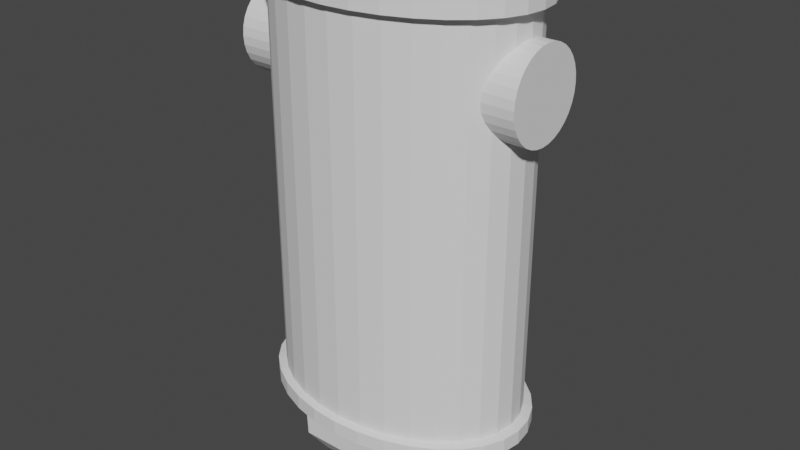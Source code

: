 # Source: BasicTorsoUnscuffedUnTexed.blend  (saved by Blender 2.93.21; exported with 4.5.12 LTS)
import bpy
from mathutils import Matrix  # noqa: F401  (used for matrix-valued properties, if any)

bpy.ops.wm.read_factory_settings(use_empty=True)
scene = bpy.context.scene
scene.name = 'Scene'

# ---- collections
col_collection = bpy.data.collections.new('Collection'); scene.collection.children.link(col_collection)

# ---- world
world_world = bpy.data.worlds.new('World'); scene.world = world_world
world_world.use_nodes = True; world_world.node_tree.nodes.clear()
_N = world_world.node_tree.nodes; _L = world_world.node_tree.links
n0 = _N.new('ShaderNodeOutputWorld'); n0.name = 'World Output'; n0.location = (300, 300)
n1 = _N.new('ShaderNodeBackground'); n1.name = 'Background'; n1.location = (10, 300)
n1.inputs[0].default_value = (0.05088, 0.05088, 0.05088, 1.0)
_L.new(n1.outputs[0], n0.inputs[0])
n0.is_active_output = True
world_world.color = (0.05088, 0.05088, 0.05088)
world_world.use_sun_shadow = False
world_world.sun_shadow_jitter_overblur = 0.0

# ---- meshes
me_cylinder = bpy.data.meshes.new('Cylinder')
me_cylinder.from_pydata([(0.0, 3.0, 6.0), (1.051, 2.835, -3.996), (0.5853, 2.942, 6.0), (1.148, 2.772, 6.0), (1.667, 2.494, 6.0), (2.121, 2.121, 6.0), (2.494, 1.667, 6.0), (2.772, 1.148, 6.0), (2.942, 0.5853, 6.0), (3.0, -1.311e-07, 6.0), (1.051, -2.835, -3.996), (2.942, -0.5853, 6.0), (2.772, -1.148, 6.0), (2.494, -1.667, 6.0), (2.121, -2.121, 6.0), (1.667, -2.494, 6.0), (1.148, -2.772, 6.0), (0.5853, -2.942, 6.0), (-2.623e-07, -3.0, 6.0), (-1.051, -2.835, -3.996), (-0.5853, -2.942, 6.0), (-1.148, -2.772, 6.0), (-1.667, -2.494, 6.0), (-2.121, -2.121, 6.0), (-2.494, -1.667, 6.0), (-2.772, -1.148, 6.0), (-2.942, -0.5853, 6.0), (-3.0, 3.577e-08, 6.0), (-1.051, 2.835, -3.996), (-2.942, 0.5853, 6.0), (-2.772, 1.148, 6.0), (-2.494, 1.667, 6.0), (-2.121, 2.121, 6.0), (-1.667, 2.494, 6.0), (-1.148, 2.772, 6.0), (-0.5853, 2.942, 6.0), (3.356, 1.428, 4.472), (2.356, 1.428, 4.472), (3.356, 1.401, 4.667), (2.356, 1.401, 4.667), (3.356, 1.32, 4.855), (2.356, 1.32, 4.855), (3.356, 1.188, 5.027), (2.356, 1.188, 5.027), (3.356, 1.01, 5.179), (2.356, 1.01, 5.179), (3.356, 0.7935, 5.303), (2.356, 0.7935, 5.303), (3.356, 0.5466, 5.396), (2.356, 0.5466, 5.396), (3.356, 0.2786, 5.453), (2.356, 0.2786, 5.453), (3.356, -3.503e-07, 5.472), (2.356, -1.584e-07, 5.472), (3.356, -0.2786, 5.453), (2.356, -0.2786, 5.453), (3.356, -0.5466, 5.396), (2.356, -0.5466, 5.396), (3.356, -0.7935, 5.303), (2.356, -0.7935, 5.303), (3.356, -1.01, 5.179), (2.356, -1.01, 5.179), (3.356, -1.188, 5.027), (2.356, -1.188, 5.027), (3.356, -1.32, 4.855), (2.356, -1.32, 4.855), (3.356, -1.401, 4.667), (2.356, -1.401, 4.667), (3.356, -1.428, 4.472), (2.356, -1.428, 4.472), (3.356, -1.401, 4.277), (2.356, -1.401, 4.277), (3.356, -1.32, 4.089), (2.356, -1.32, 4.089), (3.356, -1.188, 3.916), (2.356, -1.188, 3.916), (3.356, -1.01, 3.765), (2.356, -1.01, 3.765), (3.356, -0.7935, 3.64), (2.356, -0.7935, 3.64), (3.356, -0.5466, 3.548), (2.356, -0.5466, 3.548), (3.356, -0.2786, 3.491), (2.356, -0.2786, 3.491), (3.356, 1.13e-07, 3.472), (2.356, 3.049e-07, 3.472), (3.356, 0.2786, 3.491), (2.356, 0.2786, 3.491), (3.356, 0.5466, 3.548), (2.356, 0.5466, 3.548), (3.356, 0.7935, 3.64), (2.356, 0.7935, 3.64), (3.356, 1.01, 3.765), (2.356, 1.01, 3.765), (3.356, 1.188, 3.916), (2.356, 1.188, 3.916), (3.356, 1.32, 4.089), (2.356, 1.32, 4.089), (3.356, 1.401, 4.277), (2.356, 1.401, 4.277), (-2.444, 1.428, 4.472), (-3.444, 1.428, 4.472), (-2.444, 1.401, 4.667), (-3.444, 1.401, 4.667), (-2.444, 1.32, 4.855), (-3.444, 1.32, 4.855), (-2.444, 1.188, 5.027), (-3.444, 1.188, 5.027), (-2.444, 1.01, 5.179), (-3.444, 1.01, 5.179), (-2.444, 0.7935, 5.303), (-3.444, 0.7935, 5.303), (-2.444, 0.5466, 5.396), (-3.444, 0.5466, 5.396), (-2.444, 0.2786, 5.453), (-3.444, 0.2786, 5.453), (-2.444, -3.503e-07, 5.472), (-3.444, -1.584e-07, 5.472), (-2.444, -0.2786, 5.453), (-3.444, -0.2786, 5.453), (-2.444, -0.5466, 5.396), (-3.444, -0.5466, 5.396), (-2.444, -0.7935, 5.303), (-3.444, -0.7935, 5.303), (-2.444, -1.01, 5.179), (-3.444, -1.01, 5.179), (-2.444, -1.188, 5.027), (-3.444, -1.188, 5.027), (-2.444, -1.32, 4.855), (-3.444, -1.32, 4.855), (-2.444, -1.401, 4.667), (-3.444, -1.401, 4.667), (-2.444, -1.428, 4.472), (-3.444, -1.428, 4.472), (-2.444, -1.401, 4.277), (-3.444, -1.401, 4.277), (-2.444, -1.32, 4.089), (-3.444, -1.32, 4.089), (-2.444, -1.188, 3.916), (-3.444, -1.188, 3.916), (-2.444, -1.01, 3.765), (-3.444, -1.01, 3.765), (-2.444, -0.7935, 3.64), (-3.444, -0.7935, 3.64), (-2.444, -0.5466, 3.548), (-3.444, -0.5466, 3.548), (-2.444, -0.2786, 3.491), (-3.444, -0.2786, 3.491), (-2.444, 1.13e-07, 3.472), (-3.444, 3.049e-07, 3.472), (-2.444, 0.2786, 3.491), (-3.444, 0.2786, 3.491), (-2.444, 0.5466, 3.548), (-3.444, 0.5466, 3.548), (-2.444, 0.7935, 3.64), (-3.444, 0.7935, 3.64), (-2.444, 1.01, 3.765), (-3.444, 1.01, 3.765), (-2.444, 1.188, 3.916), (-3.444, 1.188, 3.916), (-2.444, 1.32, 4.089), (-3.444, 1.32, 4.089), (-2.444, 1.401, 4.277), (-3.444, 1.401, 4.277), (-8.522e-08, 0.9702, 6.432), (0.1105, 0.9539, 6.432), (0.22, 0.9042, 6.432), (0.3255, 0.8199, 6.432), (0.4214, 0.7022, 6.432), (0.5023, 0.5548, 6.432), (0.5635, 0.3837, 6.432), (0.6015, 0.196, 6.432), (0.6145, -1.034e-07, 6.432), (0.6015, -0.196, 6.432), (0.5635, -0.3837, 6.432), (0.5023, -0.5548, 6.432), (0.4214, -0.7022, 6.432), (0.3255, -0.8199, 6.432), (0.22, -0.9042, 6.432), (0.1105, -0.9539, 6.432), (6.363e-08, -0.9702, 6.432), (-0.1105, -0.9539, 6.432), (-0.22, -0.9042, 6.432), (-0.3255, -0.8199, 6.432), (-0.4214, -0.7022, 6.432), (-0.5023, -0.5548, 6.432), (-0.5635, -0.3837, 6.432), (-0.6015, -0.196, 6.432), (-0.6145, 1.442e-07, 6.432), (-0.6015, 0.196, 6.432), (-0.5635, 0.3837, 6.432), (-0.5023, 0.5548, 6.432), (-0.4214, 0.7022, 6.432), (-0.3255, 0.8199, 6.432), (-0.22, 0.9042, 6.432), (-0.1105, 0.9539, 6.432), (3.17, -0.6306, 6.035), (2.986, -1.237, 6.035), (-1.237, -2.986, 6.035), (-1.796, -2.687, 6.035), (-2.687, 1.796, 6.035), (-2.285, 2.285, 6.035), (2.687, 1.796, 6.035), (2.986, 1.237, 6.035), (1.237, -2.986, 6.035), (0.6306, -3.17, 6.035), (-3.17, -0.6306, 6.035), (-3.232, 4.225e-08, 6.035), (0.6306, 3.17, 6.035), (1.237, 2.986, 6.035), (2.687, -1.796, 6.035), (-2.285, -2.285, 6.035), (-1.796, 2.687, 6.035), (3.17, 0.6306, 6.035), (-2.819e-07, -3.232, 6.035), (-3.17, 0.6306, 6.035), (1.796, 2.687, 6.035), (2.285, -2.285, 6.035), (-2.687, -1.796, 6.035), (-1.237, 2.986, 6.035), (3.232, -1.376e-07, 6.035), (-0.6306, -3.17, 6.035), (-2.986, 1.237, 6.035), (2.285, 2.285, 6.035), (1.796, -2.687, 6.035), (-2.986, -1.237, 6.035), (-0.6306, 3.17, 6.035), (6.534e-10, 3.232, 6.035), (0.0, 3.0, -2.972), (0.5853, 2.942, -2.972), (1.148, 2.772, -2.972), (1.667, 2.494, -2.972), (2.121, 2.121, -2.972), (2.494, 1.667, -2.972), (2.772, 1.148, -2.972), (2.942, 0.5853, -2.972), (3.0, -1.311e-07, -2.972), (2.942, -0.5853, -2.972), (2.772, -1.148, -2.972), (2.494, -1.667, -2.972), (2.121, -2.121, -2.972), (1.667, -2.494, -2.972), (1.148, -2.772, -2.972), (0.5853, -2.942, -2.972), (-2.623e-07, -3.0, -2.972), (-0.5853, -2.942, -2.972), (-1.148, -2.772, -2.972), (-1.667, -2.494, -2.972), (-2.121, -2.121, -2.972), (-2.494, -1.667, -2.972), (-2.772, -1.148, -2.972), (-2.942, -0.5853, -2.972), (-3.0, 3.577e-08, -2.972), (-2.942, 0.5853, -2.972), (-2.772, 1.148, -2.972), (-2.494, 1.667, -2.972), (-2.121, 2.121, -2.972), (-1.667, 2.494, -2.972), (-1.148, 2.772, -2.972), (-0.5853, 2.942, -2.972), (0.627, 3.152, -3.023), (1.23, 2.969, -3.023), (1.785, 2.672, -3.023), (2.272, 2.272, -3.023), (2.672, 1.785, -3.023), (2.969, 1.23, -3.023), (3.152, 0.627, -3.023), (3.214, -1.371e-07, -3.023), (3.152, -0.627, -3.023), (2.969, -1.23, -3.023), (2.672, -1.785, -3.023), (2.272, -2.272, -3.023), (1.785, -2.672, -3.023), (1.23, -2.969, -3.023), (0.627, -3.152, -3.023), (-2.838e-07, -3.214, -3.023), (-0.627, -3.152, -3.023), (-1.23, -2.969, -3.023), (-1.785, -2.672, -3.023), (-2.272, -2.272, -3.023), (-2.672, -1.785, -3.023), (-2.969, -1.23, -3.023), (-3.152, -0.627, -3.023), (-3.214, 4.173e-08, -3.023), (-3.152, 0.627, -3.023), (-2.969, 1.23, -3.023), (-2.672, 1.785, -3.023), (-2.272, 2.272, -3.023), (-1.785, 2.672, -3.023), (-1.23, 2.969, -3.023), (-0.627, 3.152, -3.023), (-2.853e-09, 3.214, -3.023), (0.6306, 3.17, 6.432), (3.099e-08, 3.232, 6.432), (1.237, 2.986, 6.432), (1.796, 2.687, 6.432), (2.285, 2.285, 6.432), (2.687, 1.796, 6.432), (2.986, 1.237, 6.432), (3.17, 0.6306, 6.432), (3.232, -1.376e-07, 6.432), (3.17, -0.6306, 6.432), (2.986, -1.237, 6.432), (2.687, -1.796, 6.432), (2.285, -2.285, 6.432), (1.796, -2.687, 6.432), (1.237, -2.986, 6.432), (0.6306, -3.17, 6.432), (-2.516e-07, -3.232, 6.432), (-0.6306, -3.17, 6.432), (-1.237, -2.986, 6.432), (-1.796, -2.687, 6.432), (-2.285, -2.285, 6.432), (-2.687, -1.796, 6.432), (-2.986, -1.237, 6.432), (-3.17, -0.6306, 6.432), (-3.232, 4.225e-08, 6.432), (-3.17, 0.6306, 6.432), (-2.986, 1.237, 6.432), (-2.687, 1.796, 6.432), (-2.285, 2.285, 6.432), (-1.796, 2.687, 6.432), (-1.237, 2.986, 6.432), (-0.6306, 3.17, 6.432), (0.3168, 2.382, 6.432), (-8.581e-07, 2.428, 6.432), (0.6215, 2.244, 6.432), (0.9023, 2.019, 6.432), (1.148, 1.717, 6.432), (1.35, 1.349, 6.432), (1.5, 0.9293, 6.432), (1.593, 0.4738, 6.432), (1.624, -2.235e-07, 6.432), (1.593, -0.4738, 6.432), (1.5, -0.9293, 6.432), (1.35, -1.349, 6.432), (1.148, -1.717, 6.432), (0.9023, -2.019, 6.432), (0.6215, -2.244, 6.432), (0.3168, -2.382, 6.432), (-2.228e-07, -2.428, 6.432), (-0.3168, -2.382, 6.432), (-0.6215, -2.244, 6.432), (-0.9023, -2.019, 6.432), (-1.148, -1.717, 6.432), (-1.35, -1.349, 6.432), (-1.5, -0.9293, 6.432), (-1.593, -0.4738, 6.432), (-1.624, 1.927e-07, 6.432), (-1.593, 0.4738, 6.432), (-1.5, 0.9293, 6.432), (-1.35, 1.349, 6.432), (-1.148, 1.717, 6.432), (-0.9023, 2.019, 6.432), (-0.6215, 2.244, 6.432), (-0.3168, 2.382, 6.432), (0.1367, 1.043, 6.745), (-3.451e-07, 1.063, 6.745), (0.2686, 0.9833, 6.745), (0.3906, 0.8857, 6.745), (0.4981, 0.7539, 6.745), (0.5865, 0.5927, 6.745), (0.6524, 0.4085, 6.745), (0.693, 0.2083, 6.745), (0.7067, -1.019e-07, 6.745), (0.693, -0.2083, 6.745), (0.6524, -0.4085, 6.745), (0.5865, -0.5927, 6.745), (0.4981, -0.7539, 6.745), (0.3906, -0.8857, 6.745), (0.2686, -0.9833, 6.745), (0.1367, -1.043, 6.745), (-8.039e-08, -1.063, 6.745), (-0.1367, -1.043, 6.745), (-0.2686, -0.9833, 6.745), (-0.3906, -0.8857, 6.745), (-0.4981, -0.7539, 6.745), (-0.5865, -0.5927, 6.745), (-0.6524, -0.4084, 6.745), (-0.693, -0.2083, 6.745), (-0.7067, 9.011e-08, 6.745), (-0.693, 0.2083, 6.745), (-0.6524, 0.4085, 6.745), (-0.5865, 0.5927, 6.745), (-0.4981, 0.7539, 6.745), (-0.3906, 0.8857, 6.745), (-0.2686, 0.9833, 6.745), (-0.1367, 1.043, 6.745), (-2.853e-09, 3.214, -3.355), (0.627, 3.152, -3.355), (1.23, 2.969, -3.355), (1.785, 2.672, -3.355), (2.272, 2.272, -3.355), (2.672, 1.785, -3.355), (2.969, 1.23, -3.355), (3.152, 0.627, -3.355), (3.214, -1.371e-07, -3.355), (3.152, -0.627, -3.355), (2.969, -1.23, -3.355), (2.672, -1.785, -3.355), (2.272, -2.272, -3.355), (1.785, -2.672, -3.355), (1.23, -2.969, -3.355), (0.627, -3.152, -3.355), (-2.838e-07, -3.214, -3.355), (-0.627, -3.152, -3.355), (-1.23, -2.969, -3.355), (-1.785, -2.672, -3.355), (-2.272, -2.272, -3.355), (-2.672, -1.785, -3.355), (-2.969, -1.23, -3.355), (-3.152, -0.627, -3.355), (-3.214, 4.173e-08, -3.355), (-3.152, 0.627, -3.355), (-2.969, 1.23, -3.355), (-2.672, 1.785, -3.355), (-2.272, 2.272, -3.355), (-1.785, 2.672, -3.355), (-1.23, 2.969, -3.355), (-0.627, 3.152, -3.355), (1.07, -2.855, -3.355), (-1.07, -2.855, -3.355), (1.07, 2.855, -3.355), (-1.07, 2.855, -3.355), (1.051, 2.025, -4.741), (1.051, 1.215, -5.115), (1.051, 0.4051, -5.202), (1.051, -0.4051, -5.202), (1.051, -1.215, -5.115), (1.051, -2.025, -4.741), (-1.051, -2.025, -4.741), (-1.051, -1.215, -5.115), (-1.051, -0.4051, -5.202), (-1.051, 0.4051, -5.202), (-1.051, 1.215, -5.115), (-1.051, 2.025, -4.741), (0.1145, 0.9675, 6.745), (-1.236e-07, 0.9844, 6.745), (0.2275, 0.9163, 6.745), (0.3354, 0.83, 6.745), (0.4331, 0.7101, 6.745), (0.5152, 0.5606, 6.745), (0.5771, 0.3875, 6.745), (0.6155, 0.1979, 6.745), (0.6285, -1.013e-07, 6.745), (0.6155, -0.1979, 6.745), (0.5771, -0.3875, 6.745), (0.5152, -0.5606, 6.745), (0.4331, -0.7101, 6.745), (0.3354, -0.83, 6.745), (0.2275, -0.9163, 6.745), (0.1145, -0.9675, 6.745), (4.255e-08, -0.9844, 6.745), (-0.1145, -0.9675, 6.745), (-0.2275, -0.9163, 6.745), (-0.3354, -0.83, 6.745), (-0.4331, -0.7101, 6.745), (-0.5152, -0.5606, 6.745), (-0.5771, -0.3875, 6.745), (-0.6155, -0.1979, 6.745), (-0.6285, 1.356e-07, 6.745), (-0.6155, 0.1979, 6.745), (-0.5771, 0.3875, 6.745), (-0.5152, 0.5606, 6.745), (-0.4331, 0.7101, 6.745), (-0.3354, 0.83, 6.745), (-0.2275, 0.9163, 6.745), (-0.1145, 0.9675, 6.745)], [], [(228, 0, 2, 229), (229, 2, 3, 230), (230, 3, 4, 231), (231, 4, 5, 232), (232, 5, 6, 233), (233, 6, 7, 234), (234, 7, 8, 235), (235, 8, 9, 236), (236, 9, 11, 237), (237, 11, 12, 238), (238, 12, 13, 239), (239, 13, 14, 240), (240, 14, 15, 241), (241, 15, 16, 242), (242, 16, 17, 243), (243, 17, 18, 244), (244, 18, 20, 245), (245, 20, 21, 246), (246, 21, 22, 247), (247, 22, 23, 248), (248, 23, 24, 249), (249, 24, 25, 250), (250, 25, 26, 251), (251, 26, 27, 252), (252, 27, 29, 253), (253, 29, 30, 254), (254, 30, 31, 255), (255, 31, 32, 256), (256, 32, 33, 257), (257, 33, 34, 258), (197, 196, 301, 302), (258, 34, 35, 259), (259, 35, 0, 228), (36, 37, 39, 38), (38, 39, 41, 40), (40, 41, 43, 42), (42, 43, 45, 44), (44, 45, 47, 46), (46, 47, 49, 48), (48, 49, 51, 50), (50, 51, 53, 52), (52, 53, 55, 54), (54, 55, 57, 56), (56, 57, 59, 58), (58, 59, 61, 60), (60, 61, 63, 62), (62, 63, 65, 64), (64, 65, 67, 66), (66, 67, 69, 68), (68, 69, 71, 70), (70, 71, 73, 72), (72, 73, 75, 74), (74, 75, 77, 76), (76, 77, 79, 78), (78, 79, 81, 80), (80, 81, 83, 82), (82, 83, 85, 84), (84, 85, 87, 86), (86, 87, 89, 88), (88, 89, 91, 90), (90, 91, 93, 92), (92, 93, 95, 94), (94, 95, 97, 96), (39, 37, 99, 97, 95, 93, 91, 89, 87, 85, 83, 81, 79, 77, 75, 73, 71, 69, 67, 65, 63, 61, 59, 57, 55, 53, 51, 49, 47, 45, 43, 41), (96, 97, 99, 98), (98, 99, 37, 36), (36, 38, 40, 42, 44, 46, 48, 50, 52, 54, 56, 58, 60, 62, 64, 66, 68, 70, 72, 74, 76, 78, 80, 82, 84, 86, 88, 90, 92, 94, 96, 98), (100, 101, 103, 102), (102, 103, 105, 104), (104, 105, 107, 106), (106, 107, 109, 108), (108, 109, 111, 110), (110, 111, 113, 112), (112, 113, 115, 114), (114, 115, 117, 116), (116, 117, 119, 118), (118, 119, 121, 120), (120, 121, 123, 122), (122, 123, 125, 124), (124, 125, 127, 126), (126, 127, 129, 128), (128, 129, 131, 130), (130, 131, 133, 132), (132, 133, 135, 134), (134, 135, 137, 136), (136, 137, 139, 138), (138, 139, 141, 140), (140, 141, 143, 142), (142, 143, 145, 144), (144, 145, 147, 146), (146, 147, 149, 148), (148, 149, 151, 150), (150, 151, 153, 152), (152, 153, 155, 154), (154, 155, 157, 156), (156, 157, 159, 158), (158, 159, 161, 160), (103, 101, 163, 161, 159, 157, 155, 153, 151, 149, 147, 145, 143, 141, 139, 137, 135, 133, 131, 129, 127, 125, 123, 121, 119, 117, 115, 113, 111, 109, 107, 105), (160, 161, 163, 162), (162, 163, 101, 100), (100, 102, 104, 106, 108, 110, 112, 114, 116, 118, 120, 122, 124, 126, 128, 130, 132, 134, 136, 138, 140, 142, 144, 146, 148, 150, 152, 154, 156, 158, 160, 162), (165, 164, 195, 194, 193, 192, 191, 190, 189, 188, 187, 186, 185, 184, 183, 182, 181, 180, 179, 178, 177, 176, 175, 174, 173, 172, 171, 170, 169, 168, 167, 166), (199, 198, 310, 311), (201, 200, 319, 320), (203, 202, 297, 298), (205, 204, 306, 307), (207, 206, 315, 316), (209, 208, 292, 294), (210, 197, 302, 303), (211, 199, 311, 312), (212, 201, 320, 321), (213, 203, 298, 299), (214, 205, 307, 308), (215, 207, 316, 317), (216, 209, 294, 295), (217, 210, 303, 304), (218, 211, 312, 313), (219, 212, 321, 322), (220, 213, 299, 300), (221, 214, 308, 309), (222, 215, 317, 318), (223, 216, 295, 296), (224, 217, 304, 305), (225, 218, 313, 314), (226, 219, 322, 323), (196, 220, 300, 301), (198, 221, 309, 310), (200, 222, 318, 319), (202, 223, 296, 297), (204, 224, 305, 306), (208, 227, 293, 292), (206, 225, 314, 315), (227, 226, 323, 293), (0, 35, 226, 227), (26, 25, 225, 206), (2, 0, 227, 208), (16, 15, 224, 204), (6, 5, 223, 202), (31, 30, 222, 200), (21, 20, 221, 198), (11, 9, 220, 196), (35, 34, 219, 226), (25, 24, 218, 225), (15, 14, 217, 224), (5, 4, 216, 223), (30, 29, 215, 222), (20, 18, 214, 221), (9, 8, 213, 220), (34, 33, 212, 219), (24, 23, 211, 218), (14, 13, 210, 217), (4, 3, 209, 216), (29, 27, 207, 215), (18, 17, 205, 214), (8, 7, 203, 213), (33, 32, 201, 212), (23, 22, 199, 211), (13, 12, 197, 210), (3, 2, 208, 209), (27, 26, 206, 207), (17, 16, 204, 205), (7, 6, 202, 203), (32, 31, 200, 201), (22, 21, 198, 199), (12, 11, 196, 197), (290, 259, 228, 291), (289, 258, 259, 290), (288, 257, 258, 289), (287, 256, 257, 288), (286, 255, 256, 287), (285, 254, 255, 286), (284, 253, 254, 285), (283, 252, 253, 284), (282, 251, 252, 283), (281, 250, 251, 282), (280, 249, 250, 281), (279, 248, 249, 280), (278, 247, 248, 279), (277, 246, 247, 278), (276, 245, 246, 277), (275, 244, 245, 276), (274, 243, 244, 275), (273, 242, 243, 274), (272, 241, 242, 273), (271, 240, 241, 272), (270, 239, 240, 271), (269, 238, 239, 270), (268, 237, 238, 269), (267, 236, 237, 268), (266, 235, 236, 267), (265, 234, 235, 266), (264, 233, 234, 265), (263, 232, 233, 264), (262, 231, 232, 263), (261, 230, 231, 262), (260, 229, 230, 261), (291, 228, 229, 260), (388, 291, 260, 389), (389, 260, 261, 390), (390, 261, 262, 391), (391, 262, 263, 392), (392, 263, 264, 393), (393, 264, 265, 394), (394, 265, 266, 395), (395, 266, 267, 396), (396, 267, 268, 397), (397, 268, 269, 398), (398, 269, 270, 399), (399, 270, 271, 400), (400, 271, 272, 401), (401, 272, 273, 402), (402, 273, 274, 403), (403, 274, 275, 404), (404, 275, 276, 405), (405, 276, 277, 406), (406, 277, 278, 407), (407, 278, 279, 408), (408, 279, 280, 409), (409, 280, 281, 410), (410, 281, 282, 411), (411, 282, 283, 412), (412, 283, 284, 413), (413, 284, 285, 414), (414, 285, 286, 415), (415, 286, 287, 416), (416, 287, 288, 417), (417, 288, 289, 418), (418, 289, 290, 419), (419, 290, 291, 388), (325, 324, 292, 293), (324, 326, 294, 292), (326, 327, 295, 294), (327, 328, 296, 295), (328, 329, 297, 296), (329, 330, 298, 297), (330, 331, 299, 298), (331, 332, 300, 299), (332, 333, 301, 300), (333, 334, 302, 301), (334, 335, 303, 302), (335, 336, 304, 303), (336, 337, 305, 304), (337, 338, 306, 305), (338, 339, 307, 306), (339, 340, 308, 307), (340, 341, 309, 308), (341, 342, 310, 309), (342, 343, 311, 310), (343, 344, 312, 311), (344, 345, 313, 312), (345, 346, 314, 313), (346, 347, 315, 314), (347, 348, 316, 315), (348, 349, 317, 316), (349, 350, 318, 317), (350, 351, 319, 318), (351, 352, 320, 319), (352, 353, 321, 320), (353, 354, 322, 321), (354, 355, 323, 322), (355, 325, 293, 323), (357, 356, 324, 325), (356, 358, 326, 324), (358, 359, 327, 326), (359, 360, 328, 327), (360, 361, 329, 328), (361, 362, 330, 329), (362, 363, 331, 330), (363, 364, 332, 331), (364, 365, 333, 332), (365, 366, 334, 333), (366, 367, 335, 334), (367, 368, 336, 335), (368, 369, 337, 336), (369, 370, 338, 337), (370, 371, 339, 338), (371, 372, 340, 339), (372, 373, 341, 340), (373, 374, 342, 341), (374, 375, 343, 342), (375, 376, 344, 343), (376, 377, 345, 344), (377, 378, 346, 345), (378, 379, 347, 346), (379, 380, 348, 347), (380, 381, 349, 348), (381, 382, 350, 349), (382, 383, 351, 350), (383, 384, 352, 351), (384, 385, 353, 352), (385, 386, 354, 353), (386, 387, 355, 354), (387, 357, 325, 355), (437, 436, 356, 357), (436, 438, 358, 356), (438, 439, 359, 358), (439, 440, 360, 359), (440, 441, 361, 360), (441, 442, 362, 361), (442, 443, 363, 362), (443, 444, 364, 363), (444, 445, 365, 364), (445, 446, 366, 365), (446, 447, 367, 366), (447, 448, 368, 367), (448, 449, 369, 368), (449, 450, 370, 369), (450, 451, 371, 370), (451, 452, 372, 371), (452, 453, 373, 372), (453, 454, 374, 373), (454, 455, 375, 374), (455, 456, 376, 375), (456, 457, 377, 376), (457, 458, 378, 377), (458, 459, 379, 378), (459, 460, 380, 379), (460, 461, 381, 380), (461, 462, 382, 381), (462, 463, 383, 382), (463, 464, 384, 383), (464, 465, 385, 384), (465, 466, 386, 385), (466, 467, 387, 386), (467, 437, 357, 387), (422, 389, 390), (422, 390, 391), (422, 391, 392), (422, 392, 393), (422, 393, 394), (422, 394, 395), (420, 403, 405, 421), (422, 395, 397, 420), (420, 397, 398), (420, 398, 399), (420, 399, 400), (420, 400, 401), (420, 401, 402), (420, 402, 403), (421, 405, 406), (421, 406, 407), (421, 407, 408), (421, 408, 409), (421, 409, 410), (421, 410, 411), (435, 28, 1, 424), (411, 412, 413, 423, 421), (423, 413, 414), (423, 414, 415), (423, 415, 416), (423, 416, 417), (423, 417, 418), (423, 418, 419), (423, 419, 389, 422), (19, 10, 420, 421), (10, 429, 428, 427, 426, 425, 424, 1, 422, 420), (1, 28, 423, 422), (28, 435, 434, 433, 432, 431, 430, 19, 421, 423), (19, 430, 429, 10), (430, 431, 428, 429), (431, 432, 427, 428), (432, 433, 426, 427), (433, 434, 425, 426), (434, 435, 424, 425), (164, 165, 436, 437), (165, 166, 438, 436), (166, 167, 439, 438), (167, 168, 440, 439), (168, 169, 441, 440), (169, 170, 442, 441), (170, 171, 443, 442), (171, 172, 444, 443), (172, 173, 445, 444), (173, 174, 446, 445), (174, 175, 447, 446), (175, 176, 448, 447), (176, 177, 449, 448), (177, 178, 450, 449), (178, 179, 451, 450), (179, 180, 452, 451), (180, 181, 453, 452), (181, 182, 454, 453), (182, 183, 455, 454), (183, 184, 456, 455), (184, 185, 457, 456), (185, 186, 458, 457), (186, 187, 459, 458), (187, 188, 460, 459), (188, 189, 461, 460), (189, 190, 462, 461), (190, 191, 463, 462), (191, 192, 464, 463), (192, 193, 465, 464), (193, 194, 466, 465), (194, 195, 467, 466), (195, 164, 437, 467)])
_uv = me_cylinder.uv_layers.new(name='UVMap')
_uv.uv.foreach_set('vector', [1.0, 0.5155, 1.0, 1.0, 0.9688, 1.0, 0.9688, 0.5155, 0.9688, 0.5155, 0.9688, 1.0, 0.9375, 1.0, 0.9375, 0.5155, 0.9375, 0.5155, 0.9375, 1.0, 0.9062, 1.0, 0.9062, 0.5155, 0.9062, 0.5155, 0.9062, 1.0, 0.875, 1.0, 0.875, 0.5155, 0.875, 0.5155, 0.875, 1.0, 0.8438, 1.0, 0.8438, 0.5155, 0.8438, 0.5155, 0.8438, 1.0, 0.8125, 1.0, 0.8125, 0.5155, 0.8125, 0.5155, 0.8125, 1.0, 0.7812, 1.0, 0.7812, 0.5155, 0.7812, 0.5155, 0.7812, 1.0, 0.75, 1.0, 0.75, 0.5155, 0.75, 0.5155, 0.75, 1.0, 0.7188, 1.0, 0.7188, 0.5155, 0.7188, 0.5155, 0.7188, 1.0, 0.6875, 1.0, 0.6875, 0.5155, 0.6875, 0.5155, 0.6875, 1.0, 0.6562, 1.0, 0.6562, 0.5155, 0.6562, 0.5155, 0.6562, 1.0, 0.625, 1.0, 0.625, 0.5155, 0.625, 0.5155, 0.625, 1.0, 0.5938, 1.0, 0.5938, 0.5155, 0.5938, 0.5155, 0.5938, 1.0, 0.5625, 1.0, 0.5625, 0.5155, 0.5625, 0.5155, 0.5625, 1.0, 0.5312, 1.0, 0.5312, 0.5155, 0.5312, 0.5155, 0.5312, 1.0, 0.5, 1.0, 0.5, 0.5155, 0.5, 0.5155, 0.5, 1.0, 0.4688, 1.0, 0.4688, 0.5155, 0.4688, 0.5155, 0.4688, 1.0, 0.4375, 1.0, 0.4375, 0.5155, 0.4375, 0.5155, 0.4375, 1.0, 0.4062, 1.0, 0.4062, 0.5155, 0.4062, 0.5155, 0.4062, 1.0, 0.375, 1.0, 0.375, 0.5155, 0.375, 0.5155, 0.375, 1.0, 0.3438, 1.0, 0.3438, 0.5155, 0.3438, 0.5155, 0.3438, 1.0, 0.3125, 1.0, 0.3125, 0.5155, 0.3125, 0.5155, 0.3125, 1.0, 0.2812, 1.0, 0.2812, 0.5155, 0.2812, 0.5155, 0.2812, 1.0, 0.25, 1.0, 0.25, 0.5155, 0.25, 0.5155, 0.25, 1.0, 0.2188, 1.0, 0.2188, 0.5155, 0.2188, 0.5155, 0.2188, 1.0, 0.1875, 1.0, 0.1875, 0.5155, 0.1875, 0.5155, 0.1875, 1.0, 0.1562, 1.0, 0.1562, 0.5155, 0.1562, 0.5155, 0.1562, 1.0, 0.125, 1.0, 0.125, 0.5155, 0.125, 0.5155, 0.125, 1.0, 0.09375, 1.0, 0.09375, 0.5155, 0.09375, 0.5155, 0.09375, 1.0, 0.0625, 1.0, 0.0625, 0.5155, 0.6875, 1.0, 0.7188, 1.0, 0.7188, 1.0, 0.6875, 1.0, 0.0625, 0.5155, 0.0625, 1.0, 0.03125, 1.0, 0.03125, 0.5155, 0.03125, 0.5155, 0.03125, 1.0, 0.0, 1.0, 0.0, 0.5155, 1.0, 0.5, 1.0, 1.0, 0.9688, 1.0, 0.9688, 0.5, 0.9688, 0.5, 0.9688, 1.0, 0.9375, 1.0, 0.9375, 0.5, 0.9375, 0.5, 0.9375, 1.0, 0.9062, 1.0, 0.9062, 0.5, 0.9062, 0.5, 0.9062, 1.0, 0.875, 1.0, 0.875, 0.5, 0.875, 0.5, 0.875, 1.0, 0.8438, 1.0, 0.8438, 0.5, 0.8438, 0.5, 0.8438, 1.0, 0.8125, 1.0, 0.8125, 0.5, 0.8125, 0.5, 0.8125, 1.0, 0.7812, 1.0, 0.7812, 0.5, 0.7812, 0.5, 0.7812, 1.0, 0.75, 1.0, 0.75, 0.5, 0.75, 0.5, 0.75, 1.0, 0.7188, 1.0, 0.7188, 0.5, 0.7188, 0.5, 0.7188, 1.0, 0.6875, 1.0, 0.6875, 0.5, 0.6875, 0.5, 0.6875, 1.0, 0.6562, 1.0, 0.6562, 0.5, 0.6562, 0.5, 0.6562, 1.0, 0.625, 1.0, 0.625, 0.5, 0.625, 0.5, 0.625, 1.0, 0.5938, 1.0, 0.5938, 0.5, 0.5938, 0.5, 0.5938, 1.0, 0.5625, 1.0, 0.5625, 0.5, 0.5625, 0.5, 0.5625, 1.0, 0.5312, 1.0, 0.5312, 0.5, 0.5312, 0.5, 0.5312, 1.0, 0.5, 1.0, 0.5, 0.5, 0.5, 0.5, 0.5, 1.0, 0.4688, 1.0, 0.4688, 0.5, 0.4688, 0.5, 0.4688, 1.0, 0.4375, 1.0, 0.4375, 0.5, 0.4375, 0.5, 0.4375, 1.0, 0.4062, 1.0, 0.4062, 0.5, 0.4062, 0.5, 0.4062, 1.0, 0.375, 1.0, 0.375, 0.5, 0.375, 0.5, 0.375, 1.0, 0.3438, 1.0, 0.3438, 0.5, 0.3438, 0.5, 0.3438, 1.0, 0.3125, 1.0, 0.3125, 0.5, 0.3125, 0.5, 0.3125, 1.0, 0.2812, 1.0, 0.2812, 0.5, 0.2812, 0.5, 0.2812, 1.0, 0.25, 1.0, 0.25, 0.5, 0.25, 0.5, 0.25, 1.0, 0.2188, 1.0, 0.2188, 0.5, 0.2188, 0.5, 0.2188, 1.0, 0.1875, 1.0, 0.1875, 0.5, 0.1875, 0.5, 0.1875, 1.0, 0.1562, 1.0, 0.1562, 0.5, 0.1562, 0.5, 0.1562, 1.0, 0.125, 1.0, 0.125, 0.5, 0.125, 0.5, 0.125, 1.0, 0.09375, 1.0, 0.09375, 0.5, 0.09375, 0.5, 0.09375, 1.0, 0.0625, 1.0, 0.0625, 0.5, 0.2968, 0.4854, 0.25, 0.49, 0.2032, 0.4854, 0.1582, 0.4717, 0.1167, 0.4496, 0.08029, 0.4197, 0.05045, 0.3833, 0.02827, 0.3418, 0.01461, 0.2968, 0.01, 0.25, 0.01461, 0.2032, 0.02827, 0.1582, 0.05045, 0.1167, 0.08029, 0.08029, 0.1167, 0.05045, 0.1582, 0.02827, 0.2032, 0.01461, 0.25, 0.01, 0.2968, 0.01461, 0.3418, 0.02827, 0.3833, 0.05045, 0.4197, 0.08029, 0.4496, 0.1167, 0.4717, 0.1582, 0.4854, 0.2032, 0.49, 0.25, 0.4854, 0.2968, 0.4717, 0.3418, 0.4496, 0.3833, 0.4197, 0.4197, 0.3833, 0.4496, 0.3418, 0.4717, 0.0625, 0.5, 0.0625, 1.0, 0.03125, 1.0, 0.03125, 0.5, 0.03125, 0.5, 0.03125, 1.0, 0.0, 1.0, 0.0, 0.5, 0.75, 0.49, 0.7968, 0.4854, 0.8418, 0.4717, 0.8833, 0.4496, 0.9197, 0.4197, 0.9496, 0.3833, 0.9717, 0.3418, 0.9854, 0.2968, 0.99, 0.25, 0.9854, 0.2032, 0.9717, 0.1582, 0.9496, 0.1167, 0.9197, 0.08029, 0.8833, 0.05045, 0.8418, 0.02827, 0.7968, 0.01461, 0.75, 0.01, 0.7032, 0.01461, 0.6582, 0.02827, 0.6167, 0.05045, 0.5803, 0.08029, 0.5504, 0.1167, 0.5283, 0.1582, 0.5146, 0.2032, 0.51, 0.25, 0.5146, 0.2968, 0.5283, 0.3418, 0.5504, 0.3833, 0.5803, 0.4197, 0.6167, 0.4496, 0.6582, 0.4717, 0.7032, 0.4854, 1.0, 0.5, 1.0, 1.0, 0.9688, 1.0, 0.9688, 0.5, 0.9688, 0.5, 0.9688, 1.0, 0.9375, 1.0, 0.9375, 0.5, 0.9375, 0.5, 0.9375, 1.0, 0.9062, 1.0, 0.9062, 0.5, 0.9062, 0.5, 0.9062, 1.0, 0.875, 1.0, 0.875, 0.5, 0.875, 0.5, 0.875, 1.0, 0.8438, 1.0, 0.8438, 0.5, 0.8438, 0.5, 0.8438, 1.0, 0.8125, 1.0, 0.8125, 0.5, 0.8125, 0.5, 0.8125, 1.0, 0.7812, 1.0, 0.7812, 0.5, 0.7812, 0.5, 0.7812, 1.0, 0.75, 1.0, 0.75, 0.5, 0.75, 0.5, 0.75, 1.0, 0.7188, 1.0, 0.7188, 0.5, 0.7188, 0.5, 0.7188, 1.0, 0.6875, 1.0, 0.6875, 0.5, 0.6875, 0.5, 0.6875, 1.0, 0.6562, 1.0, 0.6562, 0.5, 0.6562, 0.5, 0.6562, 1.0, 0.625, 1.0, 0.625, 0.5, 0.625, 0.5, 0.625, 1.0, 0.5938, 1.0, 0.5938, 0.5, 0.5938, 0.5, 0.5938, 1.0, 0.5625, 1.0, 0.5625, 0.5, 0.5625, 0.5, 0.5625, 1.0, 0.5312, 1.0, 0.5312, 0.5, 0.5312, 0.5, 0.5312, 1.0, 0.5, 1.0, 0.5, 0.5, 0.5, 0.5, 0.5, 1.0, 0.4688, 1.0, 0.4688, 0.5, 0.4688, 0.5, 0.4688, 1.0, 0.4375, 1.0, 0.4375, 0.5, 0.4375, 0.5, 0.4375, 1.0, 0.4062, 1.0, 0.4062, 0.5, 0.4062, 0.5, 0.4062, 1.0, 0.375, 1.0, 0.375, 0.5, 0.375, 0.5, 0.375, 1.0, 0.3438, 1.0, 0.3438, 0.5, 0.3438, 0.5, 0.3438, 1.0, 0.3125, 1.0, 0.3125, 0.5, 0.3125, 0.5, 0.3125, 1.0, 0.2812, 1.0, 0.2812, 0.5, 0.2812, 0.5, 0.2812, 1.0, 0.25, 1.0, 0.25, 0.5, 0.25, 0.5, 0.25, 1.0, 0.2188, 1.0, 0.2188, 0.5, 0.2188, 0.5, 0.2188, 1.0, 0.1875, 1.0, 0.1875, 0.5, 0.1875, 0.5, 0.1875, 1.0, 0.1562, 1.0, 0.1562, 0.5, 0.1562, 0.5, 0.1562, 1.0, 0.125, 1.0, 0.125, 0.5, 0.125, 0.5, 0.125, 1.0, 0.09375, 1.0, 0.09375, 0.5, 0.09375, 0.5, 0.09375, 1.0, 0.0625, 1.0, 0.0625, 0.5, 0.2968, 0.4854, 0.25, 0.49, 0.2032, 0.4854, 0.1582, 0.4717, 0.1167, 0.4496, 0.08029, 0.4197, 0.05045, 0.3833, 0.02827, 0.3418, 0.01461, 0.2968, 0.01, 0.25, 0.01461, 0.2032, 0.02827, 0.1582, 0.05045, 0.1167, 0.08029, 0.08029, 0.1167, 0.05045, 0.1582, 0.02827, 0.2032, 0.01461, 0.25, 0.01, 0.2968, 0.01461, 0.3418, 0.02827, 0.3833, 0.05045, 0.4197, 0.08029, 0.4496, 0.1167, 0.4717, 0.1582, 0.4854, 0.2032, 0.49, 0.25, 0.4854, 0.2968, 0.4717, 0.3418, 0.4496, 0.3833, 0.4197, 0.4197, 0.3833, 0.4496, 0.3418, 0.4717, 0.0625, 0.5, 0.0625, 1.0, 0.03125, 1.0, 0.03125, 0.5, 0.03125, 0.5, 0.03125, 1.0, 0.0, 1.0, 0.0, 0.5, 0.75, 0.49, 0.7968, 0.4854, 0.8418, 0.4717, 0.8833, 0.4496, 0.9197, 0.4197, 0.9496, 0.3833, 0.9717, 0.3418, 0.9854, 0.2968, 0.99, 0.25, 0.9854, 0.2032, 0.9717, 0.1582, 0.9496, 0.1167, 0.9197, 0.08029, 0.8833, 0.05045, 0.8418, 0.02827, 0.7968, 0.01461, 0.75, 0.01, 0.7032, 0.01461, 0.6582, 0.02827, 0.6167, 0.05045, 0.5803, 0.08029, 0.5504, 0.1167, 0.5283, 0.1582, 0.5146, 0.2032, 0.51, 0.25, 0.5146, 0.2968, 0.5283, 0.3418, 0.5504, 0.3833, 0.5803, 0.4197, 0.6167, 0.4496, 0.6582, 0.4717, 0.7032, 0.4854, 0.2582, 0.2974, 0.25, 0.2982, 0.2418, 0.2974, 0.2337, 0.2949, 0.2258, 0.2907, 0.2187, 0.2849, 0.2127, 0.2776, 0.2082, 0.2691, 0.2053, 0.2597, 0.2044, 0.25, 0.2053, 0.2403, 0.2082, 0.2309, 0.2127, 0.2224, 0.2187, 0.2151, 0.2258, 0.2093, 0.2337, 0.2051, 0.2418, 0.2026, 0.25, 0.2018, 0.2582, 0.2026, 0.2663, 0.2051, 0.2742, 0.2093, 0.2813, 0.2151, 0.2873, 0.2224, 0.2918, 0.2309, 0.2947, 0.2403, 0.2956, 0.25, 0.2947, 0.2597, 0.2918, 0.2691, 0.2873, 0.2776, 0.2813, 0.2849, 0.2742, 0.2907, 0.2663, 0.2949, 0.4062, 1.0, 0.4375, 1.0, 0.4375, 1.0, 0.4062, 1.0, 0.125, 1.0, 0.1562, 1.0, 0.1562, 1.0, 0.125, 1.0, 0.8125, 1.0, 0.8438, 1.0, 0.8438, 1.0, 0.8125, 1.0, 0.5312, 1.0, 0.5625, 1.0, 0.5625, 1.0, 0.5312, 1.0, 0.25, 1.0, 0.2812, 1.0, 0.2812, 1.0, 0.25, 1.0, 0.9375, 1.0, 0.9688, 1.0, 0.9688, 1.0, 0.9375, 1.0, 0.6562, 1.0, 0.6875, 1.0, 0.6875, 1.0, 0.6562, 1.0, 0.375, 1.0, 0.4062, 1.0, 0.4062, 1.0, 0.375, 1.0, 0.09375, 1.0, 0.125, 1.0, 0.125, 1.0, 0.09375, 1.0, 0.7812, 1.0, 0.8125, 1.0, 0.8125, 1.0, 0.7812, 1.0, 0.5, 1.0, 0.5312, 1.0, 0.5312, 1.0, 0.5, 1.0, 0.2188, 1.0, 0.25, 1.0, 0.25, 1.0, 0.2188, 1.0, 0.9062, 1.0, 0.9375, 1.0, 0.9375, 1.0, 0.9062, 1.0, 0.625, 1.0, 0.6562, 1.0, 0.6562, 1.0, 0.625, 1.0, 0.3438, 1.0, 0.375, 1.0, 0.375, 1.0, 0.3438, 1.0, 0.0625, 1.0, 0.09375, 1.0, 0.09375, 1.0, 0.0625, 1.0, 0.75, 1.0, 0.7812, 1.0, 0.7812, 1.0, 0.75, 1.0, 0.4688, 1.0, 0.5, 1.0, 0.5, 1.0, 0.4688, 1.0, 0.1875, 1.0, 0.2188, 1.0, 0.2188, 1.0, 0.1875, 1.0, 0.875, 1.0, 0.9062, 1.0, 0.9062, 1.0, 0.875, 1.0, 0.5938, 1.0, 0.625, 1.0, 0.625, 1.0, 0.5938, 1.0, 0.3125, 1.0, 0.3438, 1.0, 0.3438, 1.0, 0.3125, 1.0, 0.03125, 1.0, 0.0625, 1.0, 0.0625, 1.0, 0.03125, 1.0, 0.7188, 1.0, 0.75, 1.0, 0.75, 1.0, 0.7188, 1.0, 0.4375, 1.0, 0.4688, 1.0, 0.4688, 1.0, 0.4375, 1.0, 0.1562, 1.0, 0.1875, 1.0, 0.1875, 1.0, 0.1562, 1.0, 0.8438, 1.0, 0.875, 1.0, 0.875, 1.0, 0.8438, 1.0, 0.5625, 1.0, 0.5938, 1.0, 0.5938, 1.0, 0.5625, 1.0, 0.9688, 1.0, 1.0, 1.0, 1.0, 1.0, 0.9688, 1.0, 0.2812, 1.0, 0.3125, 1.0, 0.3125, 1.0, 0.2812, 1.0, 0.0, 1.0, 0.03125, 1.0, 0.03125, 1.0, 0.0, 1.0, 0.0, 1.0, 0.03125, 1.0, 0.03125, 1.0, 0.0, 1.0, 0.2812, 1.0, 0.3125, 1.0, 0.3125, 1.0, 0.2812, 1.0, 0.9688, 1.0, 1.0, 1.0, 1.0, 1.0, 0.9688, 1.0, 0.5625, 1.0, 0.5938, 1.0, 0.5938, 1.0, 0.5625, 1.0, 0.8438, 1.0, 0.875, 1.0, 0.875, 1.0, 0.8438, 1.0, 0.1562, 1.0, 0.1875, 1.0, 0.1875, 1.0, 0.1562, 1.0, 0.4375, 1.0, 0.4688, 1.0, 0.4688, 1.0, 0.4375, 1.0, 0.7188, 1.0, 0.75, 1.0, 0.75, 1.0, 0.7188, 1.0, 0.03125, 1.0, 0.0625, 1.0, 0.0625, 1.0, 0.03125, 1.0, 0.3125, 1.0, 0.3438, 1.0, 0.3438, 1.0, 0.3125, 1.0, 0.5938, 1.0, 0.625, 1.0, 0.625, 1.0, 0.5938, 1.0, 0.875, 1.0, 0.9062, 1.0, 0.9062, 1.0, 0.875, 1.0, 0.1875, 1.0, 0.2188, 1.0, 0.2188, 1.0, 0.1875, 1.0, 0.4688, 1.0, 0.5, 1.0, 0.5, 1.0, 0.4688, 1.0, 0.75, 1.0, 0.7812, 1.0, 0.7812, 1.0, 0.75, 1.0, 0.0625, 1.0, 0.09375, 1.0, 0.09375, 1.0, 0.0625, 1.0, 0.3438, 1.0, 0.375, 1.0, 0.375, 1.0, 0.3438, 1.0, 0.625, 1.0, 0.6562, 1.0, 0.6562, 1.0, 0.625, 1.0, 0.9062, 1.0, 0.9375, 1.0, 0.9375, 1.0, 0.9062, 1.0, 0.2188, 1.0, 0.25, 1.0, 0.25, 1.0, 0.2188, 1.0, 0.5, 1.0, 0.5312, 1.0, 0.5312, 1.0, 0.5, 1.0, 0.7812, 1.0, 0.8125, 1.0, 0.8125, 1.0, 0.7812, 1.0, 0.09375, 1.0, 0.125, 1.0, 0.125, 1.0, 0.09375, 1.0, 0.375, 1.0, 0.4062, 1.0, 0.4062, 1.0, 0.375, 1.0, 0.6562, 1.0, 0.6875, 1.0, 0.6875, 1.0, 0.6562, 1.0, 0.9375, 1.0, 0.9688, 1.0, 0.9688, 1.0, 0.9375, 1.0, 0.25, 1.0, 0.2812, 1.0, 0.2812, 1.0, 0.25, 1.0, 0.5312, 1.0, 0.5625, 1.0, 0.5625, 1.0, 0.5312, 1.0, 0.8125, 1.0, 0.8438, 1.0, 0.8438, 1.0, 0.8125, 1.0, 0.125, 1.0, 0.1562, 1.0, 0.1562, 1.0, 0.125, 1.0, 0.4062, 1.0, 0.4375, 1.0, 0.4375, 1.0, 0.4062, 1.0, 0.6875, 1.0, 0.7188, 1.0, 0.7188, 1.0, 0.6875, 1.0, 0.03125, 0.5129, 0.03125, 0.5155, 0.0, 0.5155, 0.0, 0.5129, 0.0625, 0.5129, 0.0625, 0.5155, 0.03125, 0.5155, 0.03125, 0.5129, 0.09375, 0.5129, 0.09375, 0.5155, 0.0625, 0.5155, 0.0625, 0.5129, 0.125, 0.5129, 0.125, 0.5155, 0.09375, 0.5155, 0.09375, 0.5129, 0.1562, 0.5129, 0.1562, 0.5155, 0.125, 0.5155, 0.125, 0.5129, 0.1875, 0.5129, 0.1875, 0.5155, 0.1562, 0.5155, 0.1562, 0.5129, 0.2188, 0.5129, 0.2188, 0.5155, 0.1875, 0.5155, 0.1875, 0.5129, 0.25, 0.5129, 0.25, 0.5155, 0.2188, 0.5155, 0.2188, 0.5129, 0.2812, 0.5129, 0.2812, 0.5155, 0.25, 0.5155, 0.25, 0.5129, 0.3125, 0.5129, 0.3125, 0.5155, 0.2812, 0.5155, 0.2812, 0.5129, 0.3438, 0.5129, 0.3438, 0.5155, 0.3125, 0.5155, 0.3125, 0.5129, 0.375, 0.5129, 0.375, 0.5155, 0.3438, 0.5155, 0.3438, 0.5129, 0.4063, 0.5129, 0.4062, 0.5155, 0.375, 0.5155, 0.375, 0.5129, 0.4375, 0.5129, 0.4375, 0.5155, 0.4062, 0.5155, 0.4063, 0.5129, 0.4688, 0.5129, 0.4688, 0.5155, 0.4375, 0.5155, 0.4375, 0.5129, 0.5, 0.5129, 0.5, 0.5155, 0.4688, 0.5155, 0.4688, 0.5129, 0.5312, 0.5129, 0.5312, 0.5155, 0.5, 0.5155, 0.5, 0.5129, 0.5625, 0.5129, 0.5625, 0.5155, 0.5312, 0.5155, 0.5312, 0.5129, 0.5938, 0.5129, 0.5938, 0.5155, 0.5625, 0.5155, 0.5625, 0.5129, 0.625, 0.5129, 0.625, 0.5155, 0.5938, 0.5155, 0.5938, 0.5129, 0.6562, 0.5129, 0.6562, 0.5155, 0.625, 0.5155, 0.625, 0.5129, 0.6875, 0.5129, 0.6875, 0.5155, 0.6562, 0.5155, 0.6562, 0.5129, 0.7188, 0.5129, 0.7188, 0.5155, 0.6875, 0.5155, 0.6875, 0.5129, 0.75, 0.5129, 0.75, 0.5155, 0.7188, 0.5155, 0.7188, 0.5129, 0.7812, 0.5129, 0.7812, 0.5155, 0.75, 0.5155, 0.75, 0.5129, 0.8125, 0.5129, 0.8125, 0.5155, 0.7812, 0.5155, 0.7812, 0.5129, 0.8438, 0.5129, 0.8438, 0.5155, 0.8125, 0.5155, 0.8125, 0.5129, 0.875, 0.5129, 0.875, 0.5155, 0.8438, 0.5155, 0.8438, 0.5129, 0.9062, 0.5129, 0.9062, 0.5155, 0.875, 0.5155, 0.875, 0.5129, 0.9375, 0.5129, 0.9375, 0.5155, 0.9062, 0.5155, 0.9062, 0.5129, 0.9688, 0.5129, 0.9688, 0.5155, 0.9375, 0.5155, 0.9375, 0.5129, 1.0, 0.5129, 1.0, 0.5155, 0.9688, 0.5155, 0.9688, 0.5129, 1.0, 0.5, 1.0, 0.5129, 0.9688, 0.5129, 0.9688, 0.5, 0.9688, 0.5, 0.9688, 0.5129, 0.9375, 0.5129, 0.9375, 0.5, 0.9375, 0.5, 0.9375, 0.5129, 0.9062, 0.5129, 0.9062, 0.5, 0.9062, 0.5, 0.9062, 0.5129, 0.875, 0.5129, 0.875, 0.5, 0.875, 0.5, 0.875, 0.5129, 0.8438, 0.5129, 0.8438, 0.5, 0.8438, 0.5, 0.8438, 0.5129, 0.8125, 0.5129, 0.8125, 0.5, 0.8125, 0.5, 0.8125, 0.5129, 0.7812, 0.5129, 0.7812, 0.5, 0.7812, 0.5, 0.7812, 0.5129, 0.75, 0.5129, 0.75, 0.5, 0.75, 0.5, 0.75, 0.5129, 0.7188, 0.5129, 0.7188, 0.5, 0.7188, 0.5, 0.7188, 0.5129, 0.6875, 0.5129, 0.6875, 0.5, 0.6875, 0.5, 0.6875, 0.5129, 0.6562, 0.5129, 0.6562, 0.5, 0.6562, 0.5, 0.6562, 0.5129, 0.625, 0.5129, 0.625, 0.5, 0.625, 0.5, 0.625, 0.5129, 0.5938, 0.5129, 0.5938, 0.5, 0.5938, 0.5, 0.5938, 0.5129, 0.5625, 0.5129, 0.5625, 0.5, 0.5625, 0.5, 0.5625, 0.5129, 0.5312, 0.5129, 0.5312, 0.5, 0.5312, 0.5, 0.5312, 0.5129, 0.5, 0.5129, 0.5, 0.5, 0.5, 0.5, 0.5, 0.5129, 0.4688, 0.5129, 0.4688, 0.5, 0.4688, 0.5, 0.4688, 0.5129, 0.4375, 0.5129, 0.4375, 0.5, 0.4375, 0.5, 0.4375, 0.5129, 0.4063, 0.5129, 0.4062, 0.5, 0.4062, 0.5, 0.4063, 0.5129, 0.375, 0.5129, 0.375, 0.5, 0.375, 0.5, 0.375, 0.5129, 0.3438, 0.5129, 0.3438, 0.5, 0.3438, 0.5, 0.3438, 0.5129, 0.3125, 0.5129, 0.3125, 0.5, 0.3125, 0.5, 0.3125, 0.5129, 0.2812, 0.5129, 0.2812, 0.5, 0.2812, 0.5, 0.2812, 0.5129, 0.25, 0.5129, 0.25, 0.5, 0.25, 0.5, 0.25, 0.5129, 0.2188, 0.5129, 0.2188, 0.5, 0.2188, 0.5, 0.2188, 0.5129, 0.1875, 0.5129, 0.1875, 0.5, 0.1875, 0.5, 0.1875, 0.5129, 0.1562, 0.5129, 0.1562, 0.5, 0.1562, 0.5, 0.1562, 0.5129, 0.125, 0.5129, 0.125, 0.5, 0.125, 0.5, 0.125, 0.5129, 0.09375, 0.5129, 0.09375, 0.5, 0.09375, 0.5, 0.09375, 0.5129, 0.0625, 0.5129, 0.0625, 0.5, 0.0625, 0.5, 0.0625, 0.5129, 0.03125, 0.5129, 0.03125, 0.5, 0.03125, 0.5, 0.03125, 0.5129, 0.0, 0.5129, 0.0, 0.5, 0.25, 0.3035, 0.2604, 0.3024, 0.2968, 0.4854, 0.25, 0.49, 0.2604, 0.3024, 0.2705, 0.2994, 0.3418, 0.4717, 0.2968, 0.4854, 0.2705, 0.2994, 0.2797, 0.2945, 0.3833, 0.4496, 0.3418, 0.4717, 0.2797, 0.2945, 0.2878, 0.2878, 0.4197, 0.4197, 0.3833, 0.4496, 0.2878, 0.2878, 0.2945, 0.2797, 0.4496, 0.3833, 0.4197, 0.4197, 0.2945, 0.2797, 0.2994, 0.2705, 0.4717, 0.3418, 0.4496, 0.3833, 0.2994, 0.2705, 0.3024, 0.2604, 0.4854, 0.2968, 0.4717, 0.3418, 0.3024, 0.2604, 0.3035, 0.25, 0.49, 0.25, 0.4854, 0.2968, 0.3035, 0.25, 0.3024, 0.2396, 0.4854, 0.2032, 0.49, 0.25, 0.3024, 0.2396, 0.2994, 0.2295, 0.4717, 0.1582, 0.4854, 0.2032, 0.2994, 0.2295, 0.2945, 0.2203, 0.4496, 0.1167, 0.4717, 0.1582, 0.2945, 0.2203, 0.2878, 0.2122, 0.4197, 0.08029, 0.4496, 0.1167, 0.2878, 0.2122, 0.2797, 0.2055, 0.3833, 0.05045, 0.4197, 0.08029, 0.2797, 0.2055, 0.2705, 0.2006, 0.3418, 0.02827, 0.3833, 0.05045, 0.2705, 0.2006, 0.2604, 0.1976, 0.2968, 0.01461, 0.3418, 0.02827, 0.2604, 0.1976, 0.25, 0.1965, 0.25, 0.01, 0.2968, 0.01461, 0.25, 0.1965, 0.2396, 0.1976, 0.2032, 0.01461, 0.25, 0.01, 0.2396, 0.1976, 0.2295, 0.2006, 0.1582, 0.02827, 0.2032, 0.01461, 0.2295, 0.2006, 0.2203, 0.2055, 0.1167, 0.05045, 0.1582, 0.02827, 0.2203, 0.2055, 0.2122, 0.2122, 0.08029, 0.08029, 0.1167, 0.05045, 0.2122, 0.2122, 0.2055, 0.2203, 0.05045, 0.1167, 0.08029, 0.08029, 0.2055, 0.2203, 0.2006, 0.2295, 0.02827, 0.1582, 0.05045, 0.1167, 0.2006, 0.2295, 0.1976, 0.2396, 0.01461, 0.2032, 0.02827, 0.1582, 0.1976, 0.2396, 0.1965, 0.25, 0.01, 0.25, 0.01461, 0.2032, 0.1965, 0.25, 0.1976, 0.2604, 0.01461, 0.2968, 0.01, 0.25, 0.1976, 0.2604, 0.2006, 0.2705, 0.02827, 0.3418, 0.01461, 0.2968, 0.2006, 0.2705, 0.2055, 0.2797, 0.05045, 0.3833, 0.02827, 0.3418, 0.2055, 0.2797, 0.2122, 0.2878, 0.08029, 0.4197, 0.05045, 0.3833, 0.2122, 0.2878, 0.2203, 0.2945, 0.1167, 0.4496, 0.08029, 0.4197, 0.2203, 0.2945, 0.2295, 0.2994, 0.1582, 0.4717, 0.1167, 0.4496, 0.2295, 0.2994, 0.2396, 0.3024, 0.2032, 0.4854, 0.1582, 0.4717, 0.2396, 0.3024, 0.25, 0.3035, 0.25, 0.49, 0.2032, 0.4854, 0.25, 0.3028, 0.2601, 0.3018, 0.2604, 0.3024, 0.25, 0.3035, 0.2601, 0.3018, 0.2699, 0.2988, 0.2705, 0.2994, 0.2604, 0.3024, 0.2699, 0.2988, 0.279, 0.294, 0.2797, 0.2945, 0.2705, 0.2994, 0.279, 0.294, 0.287, 0.2874, 0.2878, 0.2878, 0.2797, 0.2945, 0.287, 0.2874, 0.2936, 0.2794, 0.2945, 0.2797, 0.2878, 0.2878, 0.2936, 0.2794, 0.2984, 0.2703, 0.2994, 0.2705, 0.2945, 0.2797, 0.2984, 0.2703, 0.3015, 0.2603, 0.3024, 0.2604, 0.2994, 0.2705, 0.3015, 0.2603, 0.3025, 0.25, 0.3035, 0.25, 0.3024, 0.2604, 0.3025, 0.25, 0.3015, 0.2397, 0.3024, 0.2396, 0.3035, 0.25, 0.3015, 0.2397, 0.2984, 0.2297, 0.2994, 0.2295, 0.3024, 0.2396, 0.2984, 0.2297, 0.2936, 0.2206, 0.2945, 0.2203, 0.2994, 0.2295, 0.2936, 0.2206, 0.287, 0.2126, 0.2878, 0.2122, 0.2945, 0.2203, 0.287, 0.2126, 0.279, 0.206, 0.2797, 0.2055, 0.2878, 0.2122, 0.279, 0.206, 0.2699, 0.2012, 0.2705, 0.2006, 0.2797, 0.2055, 0.2699, 0.2012, 0.2601, 0.1982, 0.2604, 0.1976, 0.2705, 0.2006, 0.2601, 0.1982, 0.25, 0.1972, 0.25, 0.1965, 0.2604, 0.1976, 0.25, 0.1972, 0.2399, 0.1982, 0.2396, 0.1976, 0.25, 0.1965, 0.2399, 0.1982, 0.2301, 0.2012, 0.2295, 0.2006, 0.2396, 0.1976, 0.2301, 0.2012, 0.221, 0.206, 0.2203, 0.2055, 0.2295, 0.2006, 0.221, 0.206, 0.213, 0.2126, 0.2122, 0.2122, 0.2203, 0.2055, 0.213, 0.2126, 0.2064, 0.2206, 0.2055, 0.2203, 0.2122, 0.2122, 0.2064, 0.2206, 0.2016, 0.2297, 0.2006, 0.2295, 0.2055, 0.2203, 0.2016, 0.2297, 0.1985, 0.2397, 0.1976, 0.2396, 0.2006, 0.2295, 0.1985, 0.2397, 0.1975, 0.25, 0.1965, 0.25, 0.1976, 0.2396, 0.1975, 0.25, 0.1985, 0.2603, 0.1976, 0.2604, 0.1965, 0.25, 0.1985, 0.2603, 0.2016, 0.2703, 0.2006, 0.2705, 0.1976, 0.2604, 0.2016, 0.2703, 0.2064, 0.2794, 0.2055, 0.2797, 0.2006, 0.2705, 0.2064, 0.2794, 0.213, 0.2874, 0.2122, 0.2878, 0.2055, 0.2797, 0.213, 0.2874, 0.221, 0.294, 0.2203, 0.2945, 0.2122, 0.2878, 0.221, 0.294, 0.2301, 0.2988, 0.2295, 0.2994, 0.2203, 0.2945, 0.2301, 0.2988, 0.2399, 0.3018, 0.2396, 0.3024, 0.2295, 0.2994, 0.2399, 0.3018, 0.25, 0.3028, 0.25, 0.3035, 0.2396, 0.3024, 0.25, 0.2989, 0.2585, 0.298, 0.2601, 0.3018, 0.25, 0.3028, 0.2585, 0.298, 0.2669, 0.2955, 0.2699, 0.2988, 0.2601, 0.3018, 0.2669, 0.2955, 0.2749, 0.2912, 0.279, 0.294, 0.2699, 0.2988, 0.2749, 0.2912, 0.2822, 0.2853, 0.287, 0.2874, 0.279, 0.294, 0.2822, 0.2853, 0.2883, 0.2778, 0.2936, 0.2794, 0.287, 0.2874, 0.2883, 0.2778, 0.2928, 0.2692, 0.2984, 0.2703, 0.2936, 0.2794, 0.2928, 0.2692, 0.2957, 0.2598, 0.3015, 0.2603, 0.2984, 0.2703, 0.2957, 0.2598, 0.2967, 0.25, 0.3025, 0.25, 0.3015, 0.2603, 0.2967, 0.25, 0.2957, 0.2402, 0.3015, 0.2397, 0.3025, 0.25, 0.2957, 0.2402, 0.2928, 0.2308, 0.2984, 0.2297, 0.3015, 0.2397, 0.2928, 0.2308, 0.2883, 0.2222, 0.2936, 0.2206, 0.2984, 0.2297, 0.2883, 0.2222, 0.2822, 0.2147, 0.287, 0.2126, 0.2936, 0.2206, 0.2822, 0.2147, 0.2749, 0.2088, 0.279, 0.206, 0.287, 0.2126, 0.2749, 0.2088, 0.2669, 0.2045, 0.2699, 0.2012, 0.279, 0.206, 0.2669, 0.2045, 0.2585, 0.202, 0.2601, 0.1982, 0.2699, 0.2012, 0.2585, 0.202, 0.25, 0.2011, 0.25, 0.1972, 0.2601, 0.1982, 0.25, 0.2011, 0.2415, 0.202, 0.2399, 0.1982, 0.25, 0.1972, 0.2415, 0.202, 0.2331, 0.2045, 0.2301, 0.2012, 0.2399, 0.1982, 0.2331, 0.2045, 0.2251, 0.2088, 0.221, 0.206, 0.2301, 0.2012, 0.2251, 0.2088, 0.2178, 0.2147, 0.213, 0.2126, 0.221, 0.206, 0.2178, 0.2147, 0.2117, 0.2222, 0.2064, 0.2206, 0.213, 0.2126, 0.2117, 0.2222, 0.2072, 0.2308, 0.2016, 0.2297, 0.2064, 0.2206, 0.2072, 0.2308, 0.2043, 0.2402, 0.1985, 0.2397, 0.2016, 0.2297, 0.2043, 0.2402, 0.2033, 0.25, 0.1975, 0.25, 0.1985, 0.2397, 0.2033, 0.25, 0.2043, 0.2598, 0.1985, 0.2603, 0.1975, 0.25, 0.2043, 0.2598, 0.2072, 0.2692, 0.2016, 0.2703, 0.1985, 0.2603, 0.2072, 0.2692, 0.2117, 0.2778, 0.2064, 0.2794, 0.2016, 0.2703, 0.2117, 0.2778, 0.2178, 0.2853, 0.213, 0.2874, 0.2064, 0.2794, 0.2178, 0.2853, 0.2251, 0.2912, 0.221, 0.294, 0.213, 0.2874, 0.2251, 0.2912, 0.2331, 0.2955, 0.2301, 0.2988, 0.221, 0.294, 0.2331, 0.2955, 0.2415, 0.298, 0.2399, 0.3018, 0.2301, 0.2988, 0.2415, 0.298, 0.25, 0.2989, 0.25, 0.3028, 0.2399, 0.3018, 0.7602, 0.3014, 0.7968, 0.4854, 0.8418, 0.4717, 0.7701, 0.2984, 0.8418, 0.4717, 0.8833, 0.4496, 0.7791, 0.2936, 0.8833, 0.4496, 0.9197, 0.4197, 0.787, 0.287, 0.9197, 0.4197, 0.9496, 0.3833, 0.7936, 0.2791, 0.9496, 0.3833, 0.9717, 0.3418, 0.7984, 0.2701, 0.9717, 0.3418, 0.9854, 0.2968, 0.0, 0.0, 0.7968, 0.01461, 0.7032, 0.01461, 0.0, 0.0, 0.0, 0.0, 0.9854, 0.2968, 0.9854, 0.2032, 0.0, 0.0, 0.8014, 0.2398, 0.9854, 0.2032, 0.9717, 0.1582, 0.7984, 0.2299, 0.9717, 0.1582, 0.9496, 0.1167, 0.7936, 0.2209, 0.9496, 0.1167, 0.9197, 0.08029, 0.787, 0.213, 0.9197, 0.08029, 0.8833, 0.05045, 0.7791, 0.2064, 0.8833, 0.05045, 0.8418, 0.02827, 0.7701, 0.2016, 0.8418, 0.02827, 0.7968, 0.01461, 0.7398, 0.1986, 0.7032, 0.01461, 0.6582, 0.02827, 0.7299, 0.2016, 0.6582, 0.02827, 0.6167, 0.05045, 0.7209, 0.2064, 0.6167, 0.05045, 0.5803, 0.08029, 0.713, 0.213, 0.5803, 0.08029, 0.5504, 0.1167, 0.7064, 0.2209, 0.5504, 0.1167, 0.5283, 0.1582, 0.7016, 0.2299, 0.5283, 0.1582, 0.5146, 0.2032, 0.0, 0.0, 0.0, 0.0, 0.0, 0.0, 0.0, 0.0, 0.5146, 0.2032, 0.25, 0.5, 0.5146, 0.2968, 0.0, 0.0, 0.7016, 0.2299, 0.6986, 0.2602, 0.5146, 0.2968, 0.5283, 0.3418, 0.7016, 0.2701, 0.5283, 0.3418, 0.5504, 0.3833, 0.7064, 0.2791, 0.5504, 0.3833, 0.5803, 0.4197, 0.713, 0.287, 0.5803, 0.4197, 0.6167, 0.4496, 0.7209, 0.2936, 0.6167, 0.4496, 0.6582, 0.4717, 0.7299, 0.2984, 0.6582, 0.4717, 0.7032, 0.4854, 0.0, 0.0, 0.7032, 0.4854, 0.7968, 0.4854, 0.0, 0.0, 0.0, 0.0, 0.0, 0.0, 0.0, 0.0, 0.0, 0.0, 0.0, 0.0, 0.0, 0.0, 0.0, 0.0, 0.0, 0.0, 0.0, 0.0, 0.0, 0.0, 0.0, 0.0, 0.0, 0.0, 0.0, 0.0, 0.0, 0.0, 0.0, 0.0, 0.0, 0.0, 0.0, 0.0, 0.0, 0.0, 0.0, 0.0, 0.0, 0.0, 0.0, 0.0, 0.0, 0.0, 0.0, 0.0, 0.0, 0.0, 0.0, 0.0, 0.0, 0.0, 0.0, 0.0, 0.0, 0.0, 0.0, 0.0, 0.0, 0.0, 0.0, 0.0, 0.0, 0.0, 0.0, 0.0, 0.0, 0.0, 0.0, 0.0, 0.0, 0.0, 0.0, 0.0, 0.0, 0.0, 0.0, 0.0, 0.0, 0.0, 0.0, 0.0, 0.0, 0.0, 0.0, 0.0, 0.0, 0.0, 0.0, 0.0, 0.0, 0.0, 0.0, 0.0, 0.0, 0.0, 0.0, 0.0, 0.0, 0.0, 0.0, 0.0, 0.0, 0.0, 0.25, 0.2982, 0.2582, 0.2974, 0.2585, 0.298, 0.25, 0.2989, 0.2582, 0.2974, 0.2663, 0.2949, 0.2669, 0.2955, 0.2585, 0.298, 0.2663, 0.2949, 0.2742, 0.2907, 0.2749, 0.2912, 0.2669, 0.2955, 0.2742, 0.2907, 0.2813, 0.2849, 0.2822, 0.2853, 0.2749, 0.2912, 0.2813, 0.2849, 0.2873, 0.2776, 0.2883, 0.2778, 0.2822, 0.2853, 0.2873, 0.2776, 0.2918, 0.2691, 0.2928, 0.2692, 0.2883, 0.2778, 0.2918, 0.2691, 0.2947, 0.2597, 0.2957, 0.2598, 0.2928, 0.2692, 0.2947, 0.2597, 0.2956, 0.25, 0.2967, 0.25, 0.2957, 0.2598, 0.2956, 0.25, 0.2947, 0.2403, 0.2957, 0.2402, 0.2967, 0.25, 0.2947, 0.2403, 0.2918, 0.2309, 0.2928, 0.2308, 0.2957, 0.2402, 0.2918, 0.2309, 0.2873, 0.2224, 0.2883, 0.2222, 0.2928, 0.2308, 0.2873, 0.2224, 0.2813, 0.2151, 0.2822, 0.2147, 0.2883, 0.2222, 0.2813, 0.2151, 0.2742, 0.2093, 0.2749, 0.2088, 0.2822, 0.2147, 0.2742, 0.2093, 0.2663, 0.2051, 0.2669, 0.2045, 0.2749, 0.2088, 0.2663, 0.2051, 0.2582, 0.2026, 0.2585, 0.202, 0.2669, 0.2045, 0.2582, 0.2026, 0.25, 0.2018, 0.25, 0.2011, 0.2585, 0.202, 0.25, 0.2018, 0.2418, 0.2026, 0.2415, 0.202, 0.25, 0.2011, 0.2418, 0.2026, 0.2337, 0.2051, 0.2331, 0.2045, 0.2415, 0.202, 0.2337, 0.2051, 0.2258, 0.2093, 0.2251, 0.2088, 0.2331, 0.2045, 0.2258, 0.2093, 0.2187, 0.2151, 0.2178, 0.2147, 0.2251, 0.2088, 0.2187, 0.2151, 0.2127, 0.2224, 0.2117, 0.2222, 0.2178, 0.2147, 0.2127, 0.2224, 0.2082, 0.2309, 0.2072, 0.2308, 0.2117, 0.2222, 0.2082, 0.2309, 0.2053, 0.2403, 0.2043, 0.2402, 0.2072, 0.2308, 0.2053, 0.2403, 0.2044, 0.25, 0.2033, 0.25, 0.2043, 0.2402, 0.2044, 0.25, 0.2053, 0.2597, 0.2043, 0.2598, 0.2033, 0.25, 0.2053, 0.2597, 0.2082, 0.2691, 0.2072, 0.2692, 0.2043, 0.2598, 0.2082, 0.2691, 0.2127, 0.2776, 0.2117, 0.2778, 0.2072, 0.2692, 0.2127, 0.2776, 0.2187, 0.2849, 0.2178, 0.2853, 0.2117, 0.2778, 0.2187, 0.2849, 0.2258, 0.2907, 0.2251, 0.2912, 0.2178, 0.2853, 0.2258, 0.2907, 0.2337, 0.2949, 0.2331, 0.2955, 0.2251, 0.2912, 0.2337, 0.2949, 0.2418, 0.2974, 0.2415, 0.298, 0.2331, 0.2955, 0.2418, 0.2974, 0.25, 0.2982, 0.25, 0.2989, 0.2415, 0.298])
me_cylinder.use_remesh_fix_poles = True
me_cylinder.use_remesh_preserve_attributes = False
me_cylinder.update()

# ---- objects
ob_cylinder = bpy.data.objects.new('Cylinder', me_cylinder)

# ---- transforms, parenting, visibility, modifiers, constraints
ob_cylinder.location = (0.0, 0.0, 0.0)
ob_cylinder.scale = (1.0, 0.7002, 1.0)

# ---- collection membership
col_collection.objects.link(ob_cylinder)

# ---- scene / render settings (as saved in the file)
scene.frame_start = 1; scene.frame_end = 250; scene.frame_set(118)
scene.render.engine = 'BLENDER_EEVEE_NEXT'
scene.cycles.use_denoising = False
scene.cycles.samples = 128
scene.cycles.sampling_pattern = 'TABULATED_SOBOL'
scene.cycles.use_adaptive_sampling = False
scene.cycles.use_light_tree = False
scene.view_settings.view_transform = 'Filmic'
bpy.context.view_layer.update()

# ---- added for rendering (the .blend has no active camera and no usable light): camera, sun
cam_auto = bpy.data.cameras.new('AutoCamera')
cam_auto.lens = 50.0
cam_auto.sensor_width = 36.0
cam_auto.clip_end = 1000.0
ob_auto_camera = bpy.data.objects.new('AutoCamera', cam_auto)
scene.collection.objects.link(ob_auto_camera)
ob_auto_camera.location = (13.346, -16.0679, 11.4837)
ob_auto_camera.rotation_euler = (1.09748, -7.21219e-08, 0.694738)
scene.camera = ob_auto_camera
light_auto_sun = bpy.data.lights.new('AutoSun', 'SUN')
light_auto_sun.energy = 3.0
light_auto_sun.angle = 0.0523599
ob_auto_sun = bpy.data.objects.new('AutoSun', light_auto_sun)
scene.collection.objects.link(ob_auto_sun)
ob_auto_sun.rotation_euler = (0.872665, 0.174533, 0.523599)
bpy.context.view_layer.update()
